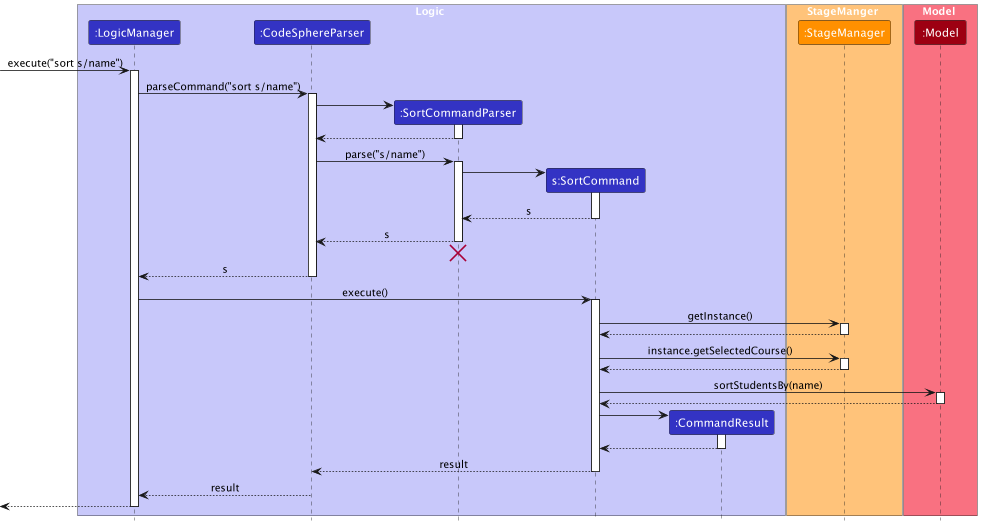

The diagram above was rendered by PlantUML. Its source (embedded in the PNG):
@startuml
!include style.puml
skinparam ArrowFontStyle plain

box Logic LOGIC_COLOR_T1
participant ":LogicManager" as LogicManager LOGIC_COLOR
participant ":CodeSphereParser" as CodeSphereParser LOGIC_COLOR
participant ":SortCommandParser" as SortCommandParser LOGIC_COLOR
participant "s:SortCommand" as SortCommand LOGIC_COLOR
participant ":CommandResult" as CommandResult LOGIC_COLOR
end box

box StageManger STAGE_COLOR_T1
participant ":StageManager" as StageManager STAGE_COLOR
end box

box Model MODEL_COLOR_T1
participant ":Model" as Model MODEL_COLOR
end box

[-> LogicManager : execute("sort s/name")
activate LogicManager

LogicManager -> CodeSphereParser : parseCommand("sort s/name")
activate CodeSphereParser

create SortCommandParser
CodeSphereParser -> SortCommandParser
activate SortCommandParser

SortCommandParser --> CodeSphereParser
deactivate SortCommandParser

CodeSphereParser -> SortCommandParser : parse("s/name")
activate SortCommandParser


create SortCommand
SortCommandParser -> SortCommand
activate SortCommand

SortCommand --> SortCommandParser : s
deactivate SortCommand

SortCommandParser --> CodeSphereParser : s
deactivate SortCommandParser
'Hidden arrow to position the destroy marker below the end of the activation bar.
SortCommandParser -[hidden]-> CodeSphereParser
destroy SortCommandParser

CodeSphereParser --> LogicManager : s
deactivate CodeSphereParser

LogicManager -> SortCommand : execute()
activate SortCommand

SortCommand -> StageManager : getInstance()
activate StageManager

StageManager --> SortCommand
deactivate StageManager

SortCommand -> StageManager : instance.getSelectedCourse()
activate StageManager

StageManager --> SortCommand
deactivate StageManager

SortCommand -> Model : sortStudentsBy(name)
activate Model

Model --> SortCommand
deactivate Model

create CommandResult
SortCommand -> CommandResult
activate CommandResult

CommandResult --> SortCommand
deactivate CommandResult

SortCommand --> CodeSphereParser : result
deactivate SortCommand

CodeSphereParser --> LogicManager : result
deactivate CodeSphereParser

[<--LogicManager
deactivate LogicManager
@enduml